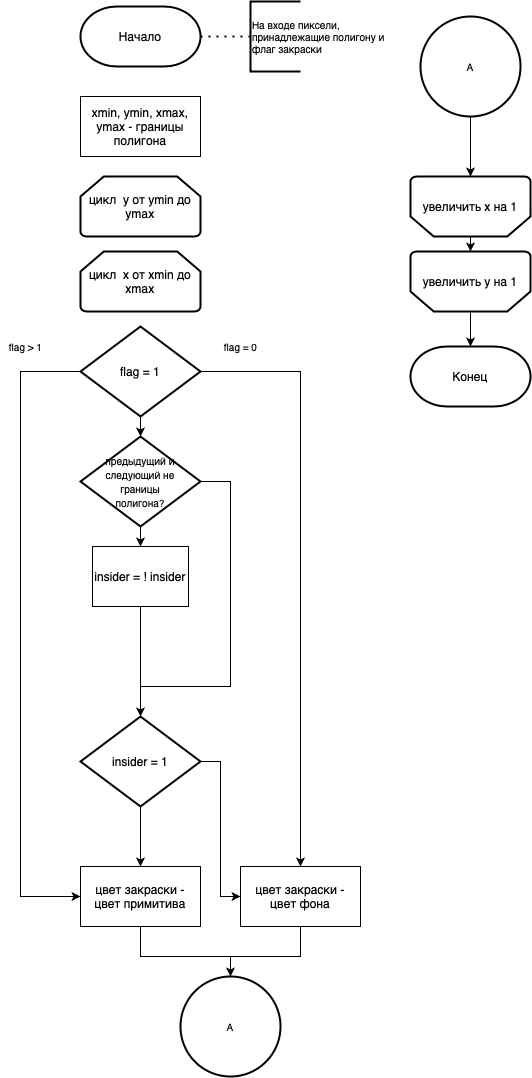

The diagram above was exported from draw.io. Its source (the exported page's mxGraphModel, read from the mxfile embedded in the PNG):
<mxGraphModel dx="1310" dy="937" grid="1" gridSize="10" guides="1" tooltips="1" connect="1" arrows="1" fold="1" page="1" pageScale="1" pageWidth="827" pageHeight="1169" math="0" shadow="0">
  <root>
    <mxCell id="0" />
    <mxCell id="1" parent="0" />
    <mxCell id="763Cn-9F-u-xLav69_eE-2" value="Начало" style="strokeWidth=2;html=1;shape=mxgraph.flowchart.terminator;whiteSpace=wrap;" vertex="1" parent="1">
      <mxGeometry x="320" y="10" width="120" height="60" as="geometry" />
    </mxCell>
    <mxCell id="763Cn-9F-u-xLav69_eE-3" value="Конец" style="strokeWidth=2;html=1;shape=mxgraph.flowchart.terminator;whiteSpace=wrap;" vertex="1" parent="1">
      <mxGeometry x="650" y="350" width="120" height="60" as="geometry" />
    </mxCell>
    <mxCell id="763Cn-9F-u-xLav69_eE-4" value="xmin, ymin, xmax, ymax - границы полигона" style="rounded=0;whiteSpace=wrap;html=1;" vertex="1" parent="1">
      <mxGeometry x="320" y="100" width="120" height="60" as="geometry" />
    </mxCell>
    <mxCell id="763Cn-9F-u-xLav69_eE-8" value="цикл &amp;nbsp;y от ymin до ymax" style="strokeWidth=2;html=1;shape=mxgraph.flowchart.loop_limit;whiteSpace=wrap;" vertex="1" parent="1">
      <mxGeometry x="320" y="180" width="120" height="60" as="geometry" />
    </mxCell>
    <mxCell id="763Cn-9F-u-xLav69_eE-49" style="edgeStyle=none;rounded=0;orthogonalLoop=1;jettySize=auto;html=1;exitX=0.5;exitY=0;exitDx=0;exitDy=0;exitPerimeter=0;entryX=0.5;entryY=0;entryDx=0;entryDy=0;entryPerimeter=0;fontSize=10;" edge="1" parent="1" source="763Cn-9F-u-xLav69_eE-9" target="763Cn-9F-u-xLav69_eE-3">
      <mxGeometry relative="1" as="geometry" />
    </mxCell>
    <mxCell id="763Cn-9F-u-xLav69_eE-9" value="увеличить y на 1" style="strokeWidth=2;html=1;shape=mxgraph.flowchart.loop_limit;whiteSpace=wrap;rotation=0;direction=west;" vertex="1" parent="1">
      <mxGeometry x="650" y="255" width="120" height="60" as="geometry" />
    </mxCell>
    <mxCell id="763Cn-9F-u-xLav69_eE-10" value="цикл &amp;nbsp;x от xmin до xmax" style="strokeWidth=2;html=1;shape=mxgraph.flowchart.loop_limit;whiteSpace=wrap;" vertex="1" parent="1">
      <mxGeometry x="320" y="255" width="120" height="60" as="geometry" />
    </mxCell>
    <mxCell id="763Cn-9F-u-xLav69_eE-53" style="edgeStyle=none;rounded=0;orthogonalLoop=1;jettySize=auto;html=1;exitX=0.5;exitY=0;exitDx=0;exitDy=0;exitPerimeter=0;entryX=0.5;entryY=1;entryDx=0;entryDy=0;entryPerimeter=0;fontSize=10;" edge="1" parent="1" source="763Cn-9F-u-xLav69_eE-11" target="763Cn-9F-u-xLav69_eE-9">
      <mxGeometry relative="1" as="geometry" />
    </mxCell>
    <mxCell id="763Cn-9F-u-xLav69_eE-11" value="увеличить x на 1" style="strokeWidth=2;html=1;shape=mxgraph.flowchart.loop_limit;whiteSpace=wrap;rotation=0;direction=west;" vertex="1" parent="1">
      <mxGeometry x="650" y="180" width="120" height="60" as="geometry" />
    </mxCell>
    <mxCell id="763Cn-9F-u-xLav69_eE-22" style="edgeStyle=orthogonalEdgeStyle;rounded=0;orthogonalLoop=1;jettySize=auto;html=1;exitX=1;exitY=0.5;exitDx=0;exitDy=0;exitPerimeter=0;entryX=0.5;entryY=0;entryDx=0;entryDy=0;fontSize=10;" edge="1" parent="1" source="763Cn-9F-u-xLav69_eE-13" target="763Cn-9F-u-xLav69_eE-18">
      <mxGeometry relative="1" as="geometry" />
    </mxCell>
    <mxCell id="763Cn-9F-u-xLav69_eE-29" style="edgeStyle=orthogonalEdgeStyle;rounded=0;orthogonalLoop=1;jettySize=auto;html=1;exitX=0.5;exitY=1;exitDx=0;exitDy=0;exitPerimeter=0;entryX=0.5;entryY=0;entryDx=0;entryDy=0;entryPerimeter=0;fontSize=10;" edge="1" parent="1" source="763Cn-9F-u-xLav69_eE-13" target="763Cn-9F-u-xLav69_eE-14">
      <mxGeometry relative="1" as="geometry" />
    </mxCell>
    <mxCell id="763Cn-9F-u-xLav69_eE-30" style="edgeStyle=orthogonalEdgeStyle;rounded=0;orthogonalLoop=1;jettySize=auto;html=1;entryX=0;entryY=0.5;entryDx=0;entryDy=0;fontSize=10;" edge="1" parent="1" source="763Cn-9F-u-xLav69_eE-13" target="763Cn-9F-u-xLav69_eE-20">
      <mxGeometry relative="1" as="geometry">
        <Array as="points">
          <mxPoint x="260" y="375" />
          <mxPoint x="260" y="900" />
        </Array>
      </mxGeometry>
    </mxCell>
    <mxCell id="763Cn-9F-u-xLav69_eE-13" value="flag = 1" style="strokeWidth=2;html=1;shape=mxgraph.flowchart.decision;whiteSpace=wrap;" vertex="1" parent="1">
      <mxGeometry x="320" y="330" width="120" height="90" as="geometry" />
    </mxCell>
    <mxCell id="763Cn-9F-u-xLav69_eE-26" style="edgeStyle=orthogonalEdgeStyle;rounded=0;orthogonalLoop=1;jettySize=auto;html=1;exitX=0.5;exitY=1;exitDx=0;exitDy=0;exitPerimeter=0;entryX=0.5;entryY=0;entryDx=0;entryDy=0;fontSize=10;" edge="1" parent="1" source="763Cn-9F-u-xLav69_eE-14" target="763Cn-9F-u-xLav69_eE-15">
      <mxGeometry relative="1" as="geometry" />
    </mxCell>
    <mxCell id="763Cn-9F-u-xLav69_eE-14" value="&lt;font style=&quot;font-size: 10px&quot;&gt;предыдущий и следующий не&lt;br&gt;&amp;nbsp;границы&amp;nbsp;&lt;br&gt;полигона?&lt;/font&gt;" style="strokeWidth=2;html=1;shape=mxgraph.flowchart.decision;whiteSpace=wrap;" vertex="1" parent="1">
      <mxGeometry x="320" y="440" width="120" height="90" as="geometry" />
    </mxCell>
    <mxCell id="763Cn-9F-u-xLav69_eE-21" style="edgeStyle=orthogonalEdgeStyle;rounded=0;orthogonalLoop=1;jettySize=auto;html=1;exitX=0.5;exitY=1;exitDx=0;exitDy=0;entryX=0.5;entryY=0;entryDx=0;entryDy=0;entryPerimeter=0;fontSize=10;" edge="1" parent="1" source="763Cn-9F-u-xLav69_eE-15" target="763Cn-9F-u-xLav69_eE-17">
      <mxGeometry relative="1" as="geometry" />
    </mxCell>
    <mxCell id="763Cn-9F-u-xLav69_eE-15" value="insider = ! insider" style="rounded=0;whiteSpace=wrap;html=1;" vertex="1" parent="1">
      <mxGeometry x="332" y="550" width="96" height="60" as="geometry" />
    </mxCell>
    <mxCell id="763Cn-9F-u-xLav69_eE-31" style="edgeStyle=orthogonalEdgeStyle;rounded=0;orthogonalLoop=1;jettySize=auto;html=1;exitX=0.5;exitY=1;exitDx=0;exitDy=0;exitPerimeter=0;entryX=0.5;entryY=0;entryDx=0;entryDy=0;fontSize=10;" edge="1" parent="1" source="763Cn-9F-u-xLav69_eE-17" target="763Cn-9F-u-xLav69_eE-20">
      <mxGeometry relative="1" as="geometry" />
    </mxCell>
    <mxCell id="763Cn-9F-u-xLav69_eE-37" style="edgeStyle=orthogonalEdgeStyle;rounded=0;orthogonalLoop=1;jettySize=auto;html=1;exitX=1;exitY=0.5;exitDx=0;exitDy=0;exitPerimeter=0;entryX=0;entryY=0.5;entryDx=0;entryDy=0;fontSize=10;" edge="1" parent="1" source="763Cn-9F-u-xLav69_eE-17" target="763Cn-9F-u-xLav69_eE-18">
      <mxGeometry relative="1" as="geometry" />
    </mxCell>
    <mxCell id="763Cn-9F-u-xLav69_eE-17" value="insider = 1" style="strokeWidth=2;html=1;shape=mxgraph.flowchart.decision;whiteSpace=wrap;" vertex="1" parent="1">
      <mxGeometry x="320" y="720" width="120" height="90" as="geometry" />
    </mxCell>
    <mxCell id="763Cn-9F-u-xLav69_eE-18" value="цвет закраски - цвет фона" style="rounded=0;whiteSpace=wrap;html=1;" vertex="1" parent="1">
      <mxGeometry x="480" y="870" width="120" height="60" as="geometry" />
    </mxCell>
    <mxCell id="763Cn-9F-u-xLav69_eE-56" style="edgeStyle=none;rounded=0;orthogonalLoop=1;jettySize=auto;html=1;exitX=0.5;exitY=1;exitDx=0;exitDy=0;entryX=0.5;entryY=0;entryDx=0;entryDy=0;entryPerimeter=0;fontSize=10;" edge="1" parent="1" source="763Cn-9F-u-xLav69_eE-20" target="763Cn-9F-u-xLav69_eE-46">
      <mxGeometry relative="1" as="geometry">
        <Array as="points">
          <mxPoint x="380" y="960" />
          <mxPoint x="470" y="960" />
        </Array>
      </mxGeometry>
    </mxCell>
    <mxCell id="763Cn-9F-u-xLav69_eE-20" value="цвет закраски - цвет примитива" style="rounded=0;whiteSpace=wrap;html=1;" vertex="1" parent="1">
      <mxGeometry x="320" y="870" width="120" height="60" as="geometry" />
    </mxCell>
    <mxCell id="763Cn-9F-u-xLav69_eE-35" value="flag = 0" style="text;html=1;align=center;verticalAlign=middle;resizable=0;points=[];autosize=1;strokeColor=none;fillColor=none;fontSize=10;" vertex="1" parent="1">
      <mxGeometry x="455" y="340" width="50" height="20" as="geometry" />
    </mxCell>
    <mxCell id="763Cn-9F-u-xLav69_eE-36" value="flag &amp;gt; 1" style="text;html=1;align=center;verticalAlign=middle;resizable=0;points=[];autosize=1;strokeColor=none;fillColor=none;fontSize=10;" vertex="1" parent="1">
      <mxGeometry x="240" y="340" width="50" height="20" as="geometry" />
    </mxCell>
    <mxCell id="763Cn-9F-u-xLav69_eE-42" value="" style="endArrow=none;html=1;rounded=0;fontSize=10;entryX=1;entryY=0.5;entryDx=0;entryDy=0;entryPerimeter=0;" edge="1" parent="1" target="763Cn-9F-u-xLav69_eE-14">
      <mxGeometry width="50" height="50" relative="1" as="geometry">
        <mxPoint x="380" y="690" as="sourcePoint" />
        <mxPoint x="580" y="760" as="targetPoint" />
        <Array as="points">
          <mxPoint x="470" y="690" />
          <mxPoint x="470" y="485" />
        </Array>
      </mxGeometry>
    </mxCell>
    <mxCell id="763Cn-9F-u-xLav69_eE-52" style="edgeStyle=none;rounded=0;orthogonalLoop=1;jettySize=auto;html=1;exitX=0.5;exitY=1;exitDx=0;exitDy=0;exitPerimeter=0;entryX=0.5;entryY=1;entryDx=0;entryDy=0;entryPerimeter=0;fontSize=10;" edge="1" parent="1" source="763Cn-9F-u-xLav69_eE-47" target="763Cn-9F-u-xLav69_eE-11">
      <mxGeometry relative="1" as="geometry" />
    </mxCell>
    <mxCell id="763Cn-9F-u-xLav69_eE-47" value="А" style="strokeWidth=2;html=1;shape=mxgraph.flowchart.start_2;whiteSpace=wrap;fontSize=10;" vertex="1" parent="1">
      <mxGeometry x="660" y="20" width="100" height="100" as="geometry" />
    </mxCell>
    <mxCell id="763Cn-9F-u-xLav69_eE-50" value="На входе пиксели, &lt;br&gt;принадлежащие полигону и&amp;nbsp;&lt;br&gt;флаг закраски" style="strokeWidth=2;html=1;shape=mxgraph.flowchart.annotation_1;align=left;pointerEvents=1;fontSize=10;" vertex="1" parent="1">
      <mxGeometry x="490" y="5" width="50" height="70" as="geometry" />
    </mxCell>
    <mxCell id="763Cn-9F-u-xLav69_eE-51" value="" style="endArrow=none;dashed=1;html=1;dashPattern=1 3;strokeWidth=2;rounded=0;fontSize=10;exitX=1;exitY=0.5;exitDx=0;exitDy=0;exitPerimeter=0;entryX=0;entryY=0.5;entryDx=0;entryDy=0;entryPerimeter=0;" edge="1" parent="1" source="763Cn-9F-u-xLav69_eE-2" target="763Cn-9F-u-xLav69_eE-50">
      <mxGeometry width="50" height="50" relative="1" as="geometry">
        <mxPoint x="530" y="120" as="sourcePoint" />
        <mxPoint x="580" y="70" as="targetPoint" />
      </mxGeometry>
    </mxCell>
    <mxCell id="763Cn-9F-u-xLav69_eE-46" value="A" style="strokeWidth=2;html=1;shape=mxgraph.flowchart.start_2;whiteSpace=wrap;fontSize=10;" vertex="1" parent="1">
      <mxGeometry x="420" y="980" width="100" height="100" as="geometry" />
    </mxCell>
    <mxCell id="763Cn-9F-u-xLav69_eE-58" value="" style="endArrow=none;html=1;rounded=0;fontSize=10;entryX=0.5;entryY=1;entryDx=0;entryDy=0;" edge="1" parent="1" target="763Cn-9F-u-xLav69_eE-18">
      <mxGeometry width="50" height="50" relative="1" as="geometry">
        <mxPoint x="470" y="960" as="sourcePoint" />
        <mxPoint x="340" y="720" as="targetPoint" />
        <Array as="points">
          <mxPoint x="540" y="960" />
        </Array>
      </mxGeometry>
    </mxCell>
  </root>
</mxGraphModel>